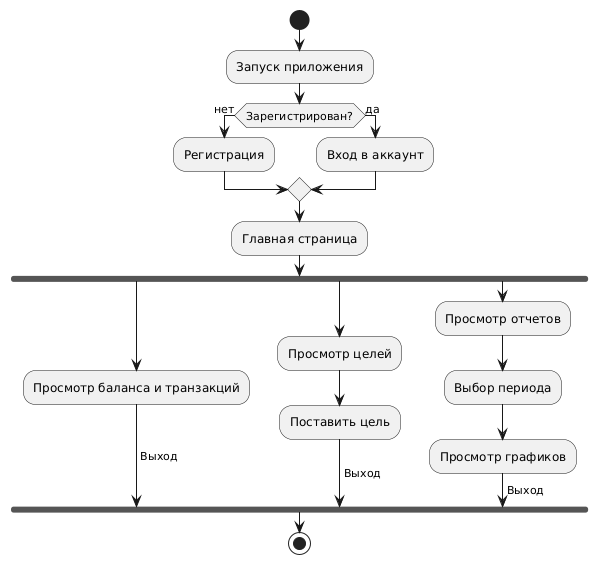

The diagram above was rendered by PlantUML. Its source (embedded in the PNG):
@startuml
start

:Запуск приложения;

if (Зарегистрирован?) then (нет)
  :Регистрация;
else (да)
  :Вход в аккаунт;
endif

:Главная страница;

fork
  :Просмотр баланса и транзакций;
  -> Выход;
fork again
  :Просмотр целей;
  :Поставить цель;
  -> Выход;
fork again
  :Просмотр отчетов;
  :Выбор периода;
  :Просмотр графиков;
  -> Выход;
end fork

stop
@enduml